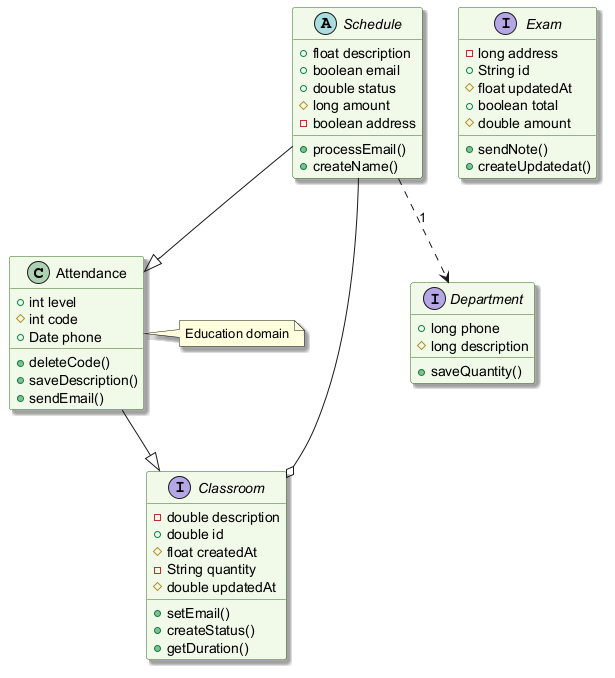

The diagram above was rendered by PlantUML. Its source (embedded in the PNG):
@startuml
skinparam backgroundColor #FFFFFF
skinparam classBackgroundColor #F1F8E9
skinparam classBorderColor #33691E
skinparam shadowing true
class Attendance {
  +int level
  #int code
  +Date phone
  +deleteCode()
  +saveDescription()
  +sendEmail()
}
interface Classroom {
  -double description
  +double id
  #float createdAt
  -String quantity
  #double updatedAt
  +setEmail()
  +createStatus()
  +getDuration()
}
abstract class Schedule {
  +float description
  +boolean email
  +double status
  #long amount
  -boolean address
  +processEmail()
  +createName()
}
interface Department {
  +long phone
  #long description
  +saveQuantity()
}
interface Exam {
  -long address
  +String id
  #float updatedAt
  +boolean total
  #double amount
  +sendNote()
  +createUpdatedat()
}
Schedule --o Classroom
Schedule --|> Attendance
Attendance --|> Classroom
Schedule ..> Department : "1"
note right of Attendance : Education domain
@enduml